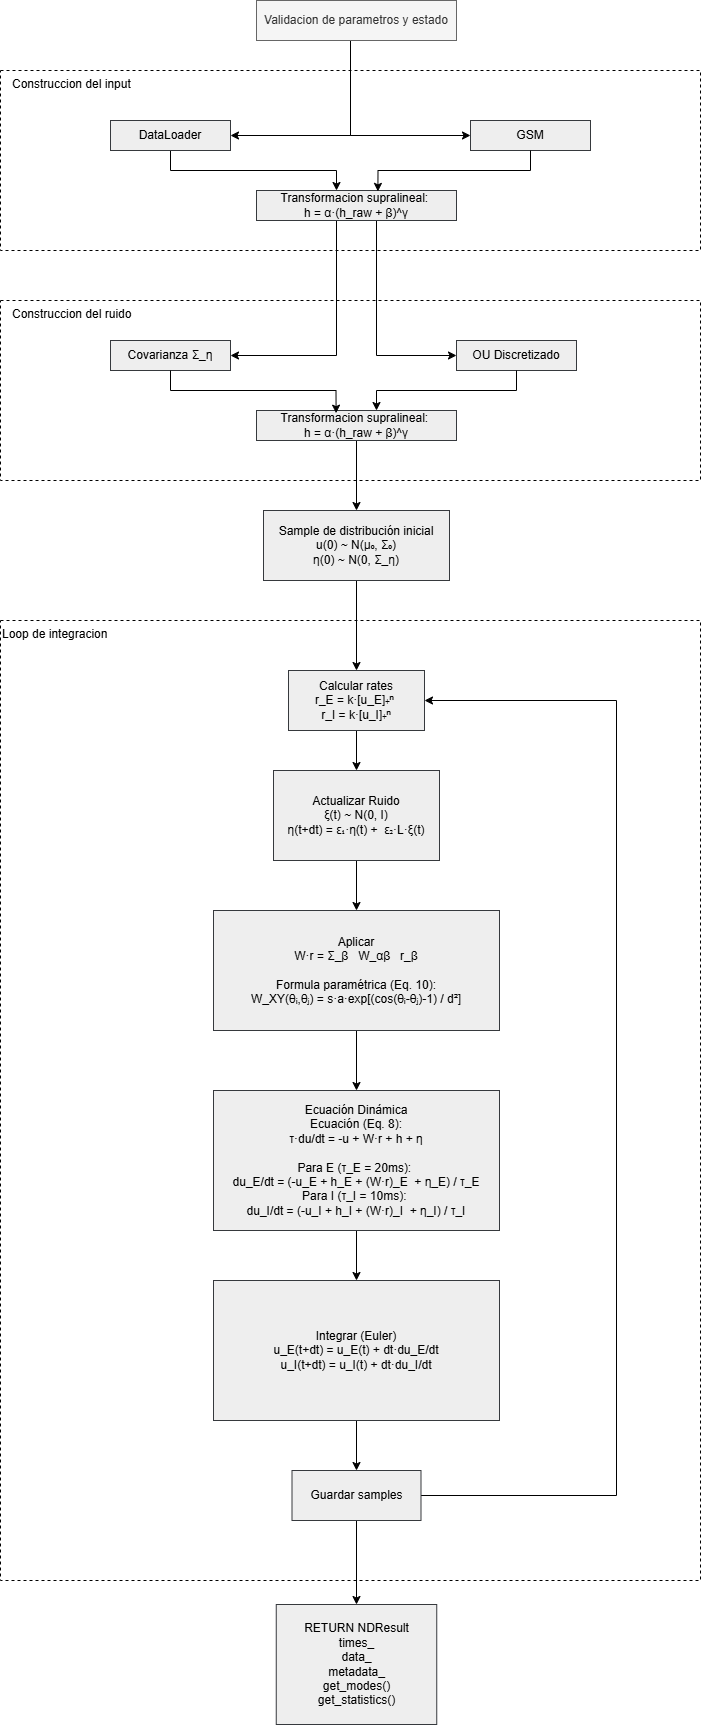

The diagram above was exported from draw.io. Its source (the exported page's mxGraphModel, read from the mxfile embedded in the PNG):
<mxGraphModel dx="1423" dy="1845" grid="1" gridSize="10" guides="1" tooltips="1" connect="1" arrows="1" fold="1" page="1" pageScale="1" pageWidth="827" pageHeight="1169" math="0" shadow="0">
  <root>
    <mxCell id="0" />
    <mxCell id="1" parent="0" />
    <mxCell id="2" style="edgeStyle=orthogonalEdgeStyle;rounded=0;orthogonalLoop=1;jettySize=auto;html=1;" edge="1" source="4" target="7" parent="1">
      <mxGeometry relative="1" as="geometry">
        <Array as="points">
          <mxPoint x="414" y="165" />
        </Array>
      </mxGeometry>
    </mxCell>
    <mxCell id="3" style="edgeStyle=orthogonalEdgeStyle;rounded=0;orthogonalLoop=1;jettySize=auto;html=1;entryX=0;entryY=0.5;entryDx=0;entryDy=0;" edge="1" source="4" target="12" parent="1">
      <mxGeometry relative="1" as="geometry">
        <Array as="points">
          <mxPoint x="414" y="165" />
        </Array>
      </mxGeometry>
    </mxCell>
    <mxCell id="4" value="Validacion de parametros y estado" style="text;html=1;whiteSpace=wrap;strokeColor=#666666;fillColor=#f5f5f5;align=center;verticalAlign=middle;rounded=0;fontColor=#333333;" vertex="1" parent="1">
      <mxGeometry x="320" y="30" width="200" height="40" as="geometry" />
    </mxCell>
    <mxCell id="5" value="&amp;nbsp; &amp;nbsp;Construccion del input&lt;div&gt;&lt;/div&gt;" style="rounded=0;whiteSpace=wrap;html=1;fillColor=none;strokeColor=default;dashed=1;align=left;verticalAlign=top;" vertex="1" parent="1">
      <mxGeometry x="64" y="100" width="700" height="180" as="geometry" />
    </mxCell>
    <mxCell id="6" style="edgeStyle=orthogonalEdgeStyle;rounded=0;orthogonalLoop=1;jettySize=auto;html=1;" edge="1" source="7" target="10" parent="1">
      <mxGeometry relative="1" as="geometry">
        <Array as="points">
          <mxPoint x="234" y="200" />
          <mxPoint x="400" y="200" />
        </Array>
      </mxGeometry>
    </mxCell>
    <mxCell id="7" value="DataLoader" style="rounded=0;whiteSpace=wrap;html=1;fillColor=#eeeeee;strokeColor=#36393d;" vertex="1" parent="1">
      <mxGeometry x="174" y="150" width="120" height="30" as="geometry" />
    </mxCell>
    <mxCell id="8" style="edgeStyle=orthogonalEdgeStyle;rounded=0;orthogonalLoop=1;jettySize=auto;html=1;" edge="1" source="10" target="13" parent="1">
      <mxGeometry relative="1" as="geometry">
        <Array as="points">
          <mxPoint x="400" y="385" />
        </Array>
      </mxGeometry>
    </mxCell>
    <mxCell id="9" style="edgeStyle=orthogonalEdgeStyle;rounded=0;orthogonalLoop=1;jettySize=auto;html=1;entryX=0;entryY=0.5;entryDx=0;entryDy=0;" edge="1" source="10" target="16" parent="1">
      <mxGeometry relative="1" as="geometry">
        <Array as="points">
          <mxPoint x="440" y="385" />
        </Array>
      </mxGeometry>
    </mxCell>
    <mxCell id="10" value="Transformacion supralineal:&amp;nbsp;&lt;div&gt;h = α·(h_raw + β)^γ&lt;/div&gt;" style="text;html=1;whiteSpace=wrap;strokeColor=#36393d;fillColor=#eeeeee;align=center;verticalAlign=middle;rounded=0;" vertex="1" parent="1">
      <mxGeometry x="320" y="220" width="200" height="30" as="geometry" />
    </mxCell>
    <mxCell id="11" value="&amp;nbsp; &amp;nbsp;Construccion del ruido&lt;div&gt;&lt;/div&gt;" style="rounded=0;whiteSpace=wrap;html=1;fillColor=none;strokeColor=default;dashed=1;align=left;verticalAlign=top;" vertex="1" parent="1">
      <mxGeometry x="64" y="330" width="700" height="180" as="geometry" />
    </mxCell>
    <mxCell id="12" value="GSM" style="rounded=0;whiteSpace=wrap;html=1;fillColor=#eeeeee;strokeColor=#36393d;" vertex="1" parent="1">
      <mxGeometry x="534" y="150" width="120" height="30" as="geometry" />
    </mxCell>
    <mxCell id="13" value="Covarianza Σ_η" style="rounded=0;whiteSpace=wrap;html=1;fillColor=#eeeeee;strokeColor=#36393d;" vertex="1" parent="1">
      <mxGeometry x="174" y="370" width="120" height="30" as="geometry" />
    </mxCell>
    <mxCell id="14" style="edgeStyle=orthogonalEdgeStyle;rounded=0;orthogonalLoop=1;jettySize=auto;html=1;" edge="1" source="15" target="18" parent="1">
      <mxGeometry relative="1" as="geometry" />
    </mxCell>
    <mxCell id="15" value="Transformacion supralineal:&amp;nbsp;&lt;div&gt;h = α·(h_raw + β)^γ&lt;/div&gt;" style="text;html=1;whiteSpace=wrap;strokeColor=#36393d;fillColor=#eeeeee;align=center;verticalAlign=middle;rounded=0;" vertex="1" parent="1">
      <mxGeometry x="320" y="440" width="200" height="30" as="geometry" />
    </mxCell>
    <mxCell id="16" value="OU Discretizado" style="rounded=0;whiteSpace=wrap;html=1;fillColor=#eeeeee;strokeColor=#36393d;" vertex="1" parent="1">
      <mxGeometry x="520" y="370" width="120" height="30" as="geometry" />
    </mxCell>
    <mxCell id="17" style="edgeStyle=orthogonalEdgeStyle;rounded=0;orthogonalLoop=1;jettySize=auto;html=1;entryX=0.5;entryY=0;entryDx=0;entryDy=0;" edge="1" source="18" target="21" parent="1">
      <mxGeometry relative="1" as="geometry" />
    </mxCell>
    <mxCell id="18" value="Sample de distribución inicial&lt;div&gt;u(0) ~ N(μ₀, Σ₀)&lt;/div&gt;&lt;div&gt;η(0) ~ N(0, Σ_η)&lt;/div&gt;" style="rounded=0;whiteSpace=wrap;html=1;fillColor=#eeeeee;strokeColor=#36393d;" vertex="1" parent="1">
      <mxGeometry x="327" y="540" width="186" height="70" as="geometry" />
    </mxCell>
    <mxCell id="19" value="Loop de integracion&lt;div&gt;&lt;/div&gt;" style="rounded=0;whiteSpace=wrap;html=1;fillColor=none;strokeColor=default;dashed=1;align=left;verticalAlign=top;" vertex="1" parent="1">
      <mxGeometry x="64" y="650" width="700" height="960" as="geometry" />
    </mxCell>
    <mxCell id="20" style="edgeStyle=orthogonalEdgeStyle;rounded=0;orthogonalLoop=1;jettySize=auto;html=1;" edge="1" source="21" target="25" parent="1">
      <mxGeometry relative="1" as="geometry" />
    </mxCell>
    <mxCell id="21" value="Calcular rates&lt;div&gt;&lt;div&gt;r_E = k·[u_E]₊ⁿ&amp;nbsp;&lt;/div&gt;&lt;div&gt;&lt;span style=&quot;background-color: transparent; color: light-dark(rgb(0, 0, 0), rgb(255, 255, 255));&quot;&gt;r_I = k·[u_I]₊ⁿ&lt;/span&gt;&lt;/div&gt;&lt;/div&gt;" style="rounded=0;whiteSpace=wrap;html=1;fillColor=#eeeeee;strokeColor=#36393d;" vertex="1" parent="1">
      <mxGeometry x="352" y="700" width="136" height="60" as="geometry" />
    </mxCell>
    <mxCell id="22" style="edgeStyle=orthogonalEdgeStyle;rounded=0;orthogonalLoop=1;jettySize=auto;html=1;" edge="1" source="23" target="27" parent="1">
      <mxGeometry relative="1" as="geometry" />
    </mxCell>
    <mxCell id="23" value="&lt;div&gt;Aplicar&lt;/div&gt;&lt;div&gt;W·r = Σ_β&amp;nbsp; &amp;nbsp;W_αβ&amp;nbsp; &amp;nbsp;r_β&lt;/div&gt;&lt;div&gt;&lt;br&gt;&lt;/div&gt;&lt;div&gt;&lt;div&gt;Formula paramétrica (Eq. 10):&lt;/div&gt;&lt;div&gt;&lt;span style=&quot;background-color: transparent; color: light-dark(rgb(0, 0, 0), rgb(255, 255, 255));&quot;&gt;W_XY(θᵢ,θⱼ) = s·a·exp[(cos(θᵢ-θⱼ)-1)&amp;nbsp;&lt;/span&gt;&lt;span style=&quot;background-color: transparent; color: light-dark(rgb(0, 0, 0), rgb(255, 255, 255));&quot;&gt;/ d²]&lt;/span&gt;&lt;/div&gt;&lt;/div&gt;" style="text;html=1;whiteSpace=wrap;strokeColor=#36393d;fillColor=#eeeeee;align=center;verticalAlign=middle;rounded=0;" vertex="1" parent="1">
      <mxGeometry x="277" y="940" width="286" height="120" as="geometry" />
    </mxCell>
    <mxCell id="24" style="edgeStyle=orthogonalEdgeStyle;rounded=0;orthogonalLoop=1;jettySize=auto;html=1;" edge="1" source="25" target="23" parent="1">
      <mxGeometry relative="1" as="geometry" />
    </mxCell>
    <mxCell id="25" value="Actualizar Ruido&lt;div&gt;ξ(t) ~ N(0, I)&lt;/div&gt;&lt;div&gt;&lt;div&gt;η(t+dt) = ε₁·η(t) +&amp;nbsp;&lt;span style=&quot;background-color: transparent; color: light-dark(rgb(0, 0, 0), rgb(255, 255, 255));&quot;&gt;&amp;nbsp;ε₂·L·ξ(t)&lt;/span&gt;&lt;/div&gt;&lt;/div&gt;" style="rounded=0;whiteSpace=wrap;html=1;fillColor=#eeeeee;strokeColor=#36393d;" vertex="1" parent="1">
      <mxGeometry x="337" y="800" width="166" height="90" as="geometry" />
    </mxCell>
    <mxCell id="26" style="edgeStyle=orthogonalEdgeStyle;rounded=0;orthogonalLoop=1;jettySize=auto;html=1;" edge="1" source="27" target="29" parent="1">
      <mxGeometry relative="1" as="geometry" />
    </mxCell>
    <mxCell id="27" value="&lt;div&gt;&lt;span style=&quot;background-color: transparent;&quot;&gt;Ecuación Dinámica&lt;/span&gt;&lt;/div&gt;&lt;div&gt;&lt;div&gt;Ecuación (Eq. 8):&lt;/div&gt;&lt;div&gt;&lt;span style=&quot;background-color: transparent; color: light-dark(rgb(0, 0, 0), rgb(255, 255, 255));&quot;&gt;&amp;nbsp;τ·du/dt = -u + W·r + h + η&amp;nbsp;&lt;/span&gt;&lt;/div&gt;&lt;/div&gt;&lt;div&gt;&lt;br&gt;&lt;/div&gt;&lt;div&gt;&lt;div&gt;Para E (τ_E = 20ms):&amp;nbsp;&lt;/div&gt;&lt;div&gt;&lt;span style=&quot;background-color: transparent; color: light-dark(rgb(0, 0, 0), rgb(255, 255, 255));&quot;&gt;&amp;nbsp;du_E/dt = (-u_E + h_E + (W·r)_E&amp;nbsp;&amp;nbsp;&lt;/span&gt;&lt;span style=&quot;background-color: transparent; color: light-dark(rgb(0, 0, 0), rgb(255, 255, 255));&quot;&gt;+ η_E) / τ_E&amp;nbsp;&lt;/span&gt;&lt;/div&gt;&lt;div&gt;&lt;span style=&quot;background-color: transparent; color: light-dark(rgb(0, 0, 0), rgb(255, 255, 255));&quot;&gt;&amp;nbsp;Para I (τ_I = 10ms):&amp;nbsp;&amp;nbsp;&lt;/span&gt;&lt;/div&gt;&lt;div&gt;&lt;span style=&quot;background-color: transparent; color: light-dark(rgb(0, 0, 0), rgb(255, 255, 255));&quot;&gt;du_I/dt = (-u_I + h_I + (W·r)_I&amp;nbsp;&amp;nbsp;&lt;/span&gt;&lt;span style=&quot;background-color: transparent; color: light-dark(rgb(0, 0, 0), rgb(255, 255, 255));&quot;&gt;+ η_I) / τ_I&lt;/span&gt;&lt;/div&gt;&lt;/div&gt;" style="text;html=1;whiteSpace=wrap;strokeColor=#36393d;fillColor=#eeeeee;align=center;verticalAlign=middle;rounded=0;" vertex="1" parent="1">
      <mxGeometry x="277" y="1120" width="286" height="140" as="geometry" />
    </mxCell>
    <mxCell id="28" style="edgeStyle=orthogonalEdgeStyle;rounded=0;orthogonalLoop=1;jettySize=auto;html=1;" edge="1" source="29" target="32" parent="1">
      <mxGeometry relative="1" as="geometry" />
    </mxCell>
    <mxCell id="29" value="Integrar (Euler)&lt;div&gt;&lt;div&gt;u_E(t+dt) = u_E(t) + dt·du_E/dt&lt;/div&gt;&lt;div&gt;&lt;span style=&quot;background-color: transparent; color: light-dark(rgb(0, 0, 0), rgb(255, 255, 255));&quot;&gt;u_I(t+dt) = u_I(t) + dt·du_I/dt&lt;/span&gt;&lt;/div&gt;&lt;/div&gt;" style="text;html=1;whiteSpace=wrap;strokeColor=#36393d;fillColor=#eeeeee;align=center;verticalAlign=middle;rounded=0;" vertex="1" parent="1">
      <mxGeometry x="277" y="1310" width="286" height="140" as="geometry" />
    </mxCell>
    <mxCell id="30" style="edgeStyle=orthogonalEdgeStyle;rounded=0;orthogonalLoop=1;jettySize=auto;html=1;entryX=1;entryY=0.5;entryDx=0;entryDy=0;" edge="1" source="32" target="21" parent="1">
      <mxGeometry relative="1" as="geometry">
        <Array as="points">
          <mxPoint x="680" y="1525" />
          <mxPoint x="680" y="730" />
        </Array>
      </mxGeometry>
    </mxCell>
    <mxCell id="31" style="edgeStyle=orthogonalEdgeStyle;rounded=0;orthogonalLoop=1;jettySize=auto;html=1;entryX=0.5;entryY=0;entryDx=0;entryDy=0;" edge="1" source="32" target="36" parent="1">
      <mxGeometry relative="1" as="geometry" />
    </mxCell>
    <mxCell id="32" value="Guardar samples" style="text;html=1;whiteSpace=wrap;strokeColor=#36393d;fillColor=#eeeeee;align=center;verticalAlign=middle;rounded=0;" vertex="1" parent="1">
      <mxGeometry x="355.5" y="1500" width="129" height="50" as="geometry" />
    </mxCell>
    <mxCell id="33" style="edgeStyle=orthogonalEdgeStyle;rounded=0;orthogonalLoop=1;jettySize=auto;html=1;entryX=0.607;entryY=0.03;entryDx=0;entryDy=0;entryPerimeter=0;" edge="1" source="12" target="10" parent="1">
      <mxGeometry relative="1" as="geometry">
        <Array as="points">
          <mxPoint x="594" y="200" />
          <mxPoint x="441" y="200" />
        </Array>
      </mxGeometry>
    </mxCell>
    <mxCell id="34" style="edgeStyle=orthogonalEdgeStyle;rounded=0;orthogonalLoop=1;jettySize=auto;html=1;entryX=0.398;entryY=0.089;entryDx=0;entryDy=0;entryPerimeter=0;" edge="1" source="13" target="15" parent="1">
      <mxGeometry relative="1" as="geometry">
        <Array as="points">
          <mxPoint x="234" y="420" />
          <mxPoint x="400" y="420" />
        </Array>
      </mxGeometry>
    </mxCell>
    <mxCell id="35" style="edgeStyle=orthogonalEdgeStyle;rounded=0;orthogonalLoop=1;jettySize=auto;html=1;entryX=0.6;entryY=0;entryDx=0;entryDy=0;entryPerimeter=0;" edge="1" source="16" target="15" parent="1">
      <mxGeometry relative="1" as="geometry" />
    </mxCell>
    <mxCell id="36" value="RETURN NDResult&lt;div&gt;&lt;div&gt;times_&lt;/div&gt;&lt;div&gt;&lt;span style=&quot;background-color: transparent; color: light-dark(rgb(0, 0, 0), rgb(255, 255, 255));&quot;&gt;data_&lt;/span&gt;&lt;/div&gt;&lt;div&gt;&lt;span style=&quot;background-color: transparent; color: light-dark(rgb(0, 0, 0), rgb(255, 255, 255));&quot;&gt;metadata_&lt;/span&gt;&lt;/div&gt;&lt;div&gt;&lt;span style=&quot;background-color: transparent; color: light-dark(rgb(0, 0, 0), rgb(255, 255, 255));&quot;&gt;get_modes()&lt;/span&gt;&lt;/div&gt;&lt;div&gt;&lt;span style=&quot;background-color: transparent; color: light-dark(rgb(0, 0, 0), rgb(255, 255, 255));&quot;&gt;get_statistics()&lt;/span&gt;&lt;/div&gt;&lt;/div&gt;" style="text;html=1;whiteSpace=wrap;strokeColor=#36393d;fillColor=#eeeeee;align=center;verticalAlign=middle;rounded=0;" vertex="1" parent="1">
      <mxGeometry x="339.75" y="1634" width="160.5" height="120" as="geometry" />
    </mxCell>
  </root>
</mxGraphModel>